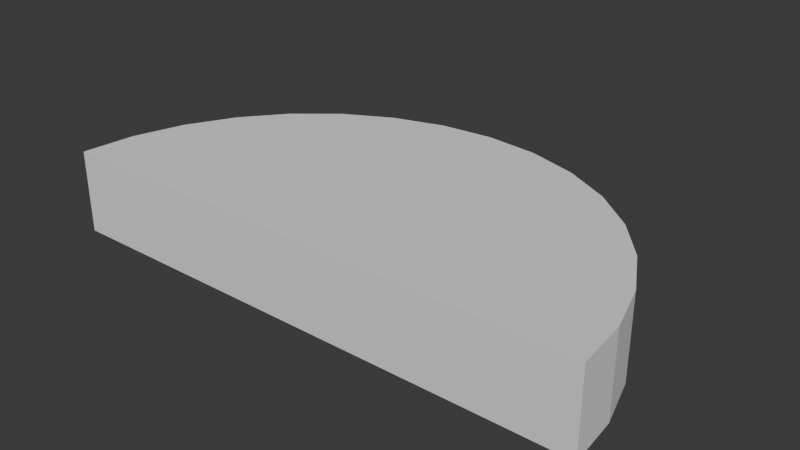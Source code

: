 # Source: fromage.blend  (saved by Blender 4.5.90; exported with 4.5.12 LTS)
import bpy
from mathutils import Matrix  # noqa: F401  (used for matrix-valued properties, if any)

bpy.ops.wm.read_factory_settings(use_empty=True)
scene = bpy.context.scene
scene.name = 'Scene'

# ---- collections
col_collection_1 = bpy.data.collections.new('Collection 1'); scene.collection.children.link(col_collection_1)

# ---- world
world_world = bpy.data.worlds.new('World'); scene.world = world_world
world_world.use_nodes = True; world_world.node_tree.nodes.clear()
_N = world_world.node_tree.nodes; _L = world_world.node_tree.links
n0 = _N.new('ShaderNodeOutputWorld'); n0.name = 'World Output'; n0.location = (200, 100)
n1 = _N.new('ShaderNodeBackground'); n1.name = 'Background'; n1.location = (-200, 100)
n1.inputs[0].default_value = (0.05088, 0.05088, 0.05088, 1.0)
_L.new(n1.outputs[0], n0.inputs[0])
n0.is_active_output = True
world_world.color = (0.05088, 0.05088, 0.05088)
world_world.sun_shadow_jitter_overblur = 0.0

# ---- meshes
me_circle = bpy.data.meshes.new('Circle')
me_circle.from_pydata([(0.0, 1.0, 0.0), (-0.1951, 0.9808, 0.0), (-0.3827, 0.9239, 0.0), (-0.5556, 0.8315, 0.0), (-0.7071, 0.7071, 0.0), (-0.8315, 0.5556, 0.0), (-0.9239, 0.3827, 0.0), (-0.9808, 0.1951, 0.0), (-1.0, 0.0, 0.0), (1.0, 0.0, 0.0), (0.9808, 0.1951, 0.0), (0.9239, 0.3827, 0.0), (0.8315, 0.5556, 0.0), (0.7071, 0.7071, 0.0), (0.5556, 0.8315, 0.0), (0.3827, 0.9239, 0.0), (0.1951, 0.9808, 0.0), (-0.6652, 0.6533, 0.0), (-0.7467, 0.45, 0.0), (-0.7969, 0.2294, 0.0), (-0.8139, 5.215e-08, 0.0), (-0.4639, 0.7259, 0.0), (-0.5243, 0.5, 0.0), (-0.5615, 0.2549, 0.0), (-0.574, 4.47e-08, 0.0), (0.1951, 0.9808, 0.0), (0.3827, 0.9239, 0.0), (-0.2382, 0.7706, 0.0), (-0.2703, 0.5308, 0.0), (-0.29, 0.2706, 0.0), (-0.2967, 0.0, 0.0), (0.5556, 0.8315, 0.0), (0.7071, 0.7071, 0.0), (0.8315, 0.5556, 0.0), (0.0, 0.7857, 0.0), (1.49e-08, 0.5412, 0.0), (1.49e-08, 0.2759, 0.0), (2.98e-08, 2.98e-08, 0.0), (0.9239, 0.3827, 0.0), (1.0, 0.0, 0.0), (0.9808, 0.1951, 0.0), (0.2382, 0.7706, 0.0), (0.2703, 0.5308, 0.0), (0.29, 0.2706, 0.0), (0.2967, 0.0, 0.0), (-1.0, 0.0, 0.0), (-0.9808, 0.1951, 0.0), (-0.9239, 0.3827, 0.0), (0.4639, 0.7259, 0.0), (0.5243, 0.5, 0.0), (0.5615, 0.2549, 0.0), (0.574, 1.49e-08, 0.0), (-0.8315, 0.5556, 0.0), (-0.7071, 0.7071, 0.0), (-0.5556, 0.8315, 0.0), (0.6652, 0.6533, 0.0), (0.7467, 0.45, 0.0), (0.7969, 0.2294, 0.0), (0.8139, 7.451e-09, 0.0), (-0.3827, 0.9239, 0.0), (0.0, 1.0, 0.0), (-0.1951, 0.9808, 0.0), (-0.8139, 5.215e-08, 0.0), (-0.574, 4.47e-08, 0.0), (-0.2967, 0.0, 0.0), (2.98e-08, 2.98e-08, 0.0), (0.2967, 0.0, 0.0), (0.574, 1.49e-08, 0.0), (0.8139, 7.451e-09, 0.0), (-1.0, 0.0, 0.3046), (-0.9808, 0.1951, 0.3046), (-0.9239, 0.3827, 0.3046), (0.5556, 0.8315, 0.3046), (0.3827, 0.9239, 0.3046), (0.1951, 0.9808, 0.3046), (0.0, 1.0, 0.3046), (-0.1951, 0.9808, 0.3046), (-0.3827, 0.9239, 0.3046), (-0.5556, 0.8315, 0.3046), (-0.8315, 0.5556, 0.3046), (0.7071, 0.7071, 0.3046), (-0.7071, 0.7071, 0.3046), (-0.2967, 0.0, 0.0), (2.98e-08, 2.98e-08, 0.0), (-0.574, 4.47e-08, 0.0), (-0.8139, 5.215e-08, 0.0), (-1.0, 0.0, 0.0), (-0.574, 4.47e-08, 0.3046), (1.0, 0.0, 0.3046), (1.0, 0.0, 0.0), (0.8139, 7.451e-09, 0.0), (0.8139, 7.451e-09, 0.3046), (0.9808, 0.1951, 0.3046), (0.9808, 0.1951, 0.0), (-0.2967, 0.0, 0.3046), (2.98e-08, 2.98e-08, 0.3046), (0.9239, 0.3827, 0.3046), (0.9239, 0.3827, 0.0), (-1.0, 0.0, 0.3046), (-0.8139, 5.215e-08, 0.3046), (0.2967, 0.0, 0.3046), (0.2967, 0.0, 0.0), (0.574, 1.49e-08, 0.0), (0.574, 1.49e-08, 0.3046), (0.7071, 0.7071, 0.0), (0.8315, 0.5556, 0.0), (0.8315, 0.5556, 0.3046), (0.7071, 0.7071, 0.3046), (-0.29, 0.2706, 0.3046), (-0.5615, 0.2549, 0.3046), (-0.7969, 0.2294, 0.3046), (0.7969, 0.2294, 0.3046), (0.7467, 0.45, 0.3046), (0.5615, 0.2549, 0.3046), (0.5243, 0.5, 0.3046), (0.29, 0.2706, 0.3046), (0.2703, 0.5308, 0.3046), (1.49e-08, 0.2759, 0.3046), (1.49e-08, 0.5412, 0.3046), (-0.2703, 0.5308, 0.3046), (-0.5243, 0.5, 0.3046), (-0.7467, 0.45, 0.3046), (-0.9808, 0.1951, 0.3046), (0.6652, 0.6533, 0.3046), (0.4639, 0.7259, 0.3046), (0.2382, 0.7706, 0.3046), (0.0, 0.7857, 0.3046), (-0.2382, 0.7706, 0.3046), (-0.4639, 0.7259, 0.3046), (-0.6652, 0.6533, 0.3046), (-0.9239, 0.3827, 0.3046), (0.5556, 0.8315, 0.3046), (0.3827, 0.9239, 0.3046), (0.1951, 0.9808, 0.3046), (0.0, 1.0, 0.3046), (-0.1951, 0.9808, 0.3046), (-0.3827, 0.9239, 0.3046), (-0.5556, 0.8315, 0.3046), (-0.8315, 0.5556, 0.3046), (-0.7071, 0.7071, 0.3046)], [], [(5, 4, 3, 17), (17, 3, 2, 21), (21, 2, 1, 27), (27, 1, 0, 34), (34, 0, 16, 41), (41, 16, 15, 48), (48, 15, 14, 55), (55, 14, 13, 12), (6, 5, 17, 18), (18, 17, 21, 22), (22, 21, 27, 28), (28, 27, 34, 35), (35, 34, 41, 42), (42, 41, 48, 49), (49, 48, 55, 56), (56, 55, 12, 11), (7, 6, 18, 19), (19, 18, 22, 23), (23, 22, 28, 29), (29, 28, 35, 36), (36, 35, 42, 43), (43, 42, 49, 50), (50, 49, 56, 57), (57, 56, 11, 10), (8, 7, 19, 20), (20, 19, 23, 24), (24, 23, 29, 30), (30, 29, 36, 37), (37, 36, 43, 44), (44, 43, 50, 51), (51, 50, 57, 58), (58, 57, 10, 9), (32, 31, 72, 80), (52, 47, 71, 79), (31, 26, 73, 72), (47, 46, 70, 71), (26, 25, 74, 73), (46, 45, 69, 70), (60, 61, 76, 75), (25, 60, 75, 74), (61, 59, 77, 76), (59, 54, 78, 77), (54, 53, 81, 78), (53, 52, 79, 81), (44, 51, 67, 66), (13, 14, 31, 32), (6, 7, 46, 47), (14, 15, 26, 31), (24, 30, 64, 63), (7, 8, 45, 46), (0, 1, 61, 60), (51, 58, 68, 67), (15, 16, 25, 26), (1, 2, 59, 61), (16, 0, 60, 25), (30, 37, 65, 64), (9, 10, 40, 39), (2, 3, 54, 59), (58, 9, 39, 68), (10, 11, 38, 40), (8, 20, 62, 45), (3, 4, 53, 54), (37, 44, 66, 65), (11, 12, 33, 38), (4, 5, 52, 53), (12, 13, 32, 33), (20, 24, 63, 62), (5, 6, 47, 52), (81, 79, 138, 139), (45, 62, 85, 86), (39, 40, 93, 89), (80, 72, 131, 107), (79, 71, 130, 138), (67, 68, 90, 102), (62, 63, 84, 85), (40, 38, 97, 93), (72, 73, 132, 131), (71, 70, 122, 130), (63, 64, 82, 84), (38, 33, 105, 97), (73, 74, 133, 132), (70, 69, 98, 122), (66, 67, 102, 101), (64, 65, 83, 82), (33, 32, 104, 105), (75, 76, 135, 134), (74, 75, 134, 133), (69, 45, 86, 98), (32, 80, 107, 104), (76, 77, 136, 135), (65, 66, 101, 83), (77, 78, 137, 136), (78, 81, 139, 137), (68, 39, 89, 90), (85, 84, 87, 99), (83, 101, 100, 95), (90, 89, 88, 91), (84, 82, 94, 87), (89, 93, 92, 88), (102, 90, 91, 103), (93, 97, 96, 92), (82, 83, 95, 94), (97, 105, 106, 96), (86, 85, 99, 98), (101, 102, 103, 100), (105, 104, 107, 106), (91, 88, 92, 111), (103, 91, 111, 113), (100, 103, 113, 115), (95, 100, 115, 117), (94, 95, 117, 108), (87, 94, 108, 109), (99, 87, 109, 110), (98, 99, 110, 122), (111, 92, 96, 112), (113, 111, 112, 114), (115, 113, 114, 116), (117, 115, 116, 118), (108, 117, 118, 119), (109, 108, 119, 120), (110, 109, 120, 121), (122, 110, 121, 130), (112, 96, 106, 123), (114, 112, 123, 124), (116, 114, 124, 125), (118, 116, 125, 126), (119, 118, 126, 127), (120, 119, 127, 128), (121, 120, 128, 129), (130, 121, 129, 138), (123, 106, 107, 131), (124, 123, 131, 132), (125, 124, 132, 133), (126, 125, 133, 134), (127, 126, 134, 135), (128, 127, 135, 136), (129, 128, 136, 137), (138, 129, 137, 139)])
_uv = me_circle.uv_layers.new(name='UVMap')
_uv.uv.foreach_set('vector', [0.0, 0.0, 0.0, 0.0, 0.0, 0.0, 0.0, 0.0, 0.0, 0.0, 0.0, 0.0, 0.0, 0.0, 0.0, 0.0, 0.0, 0.0, 0.0, 0.0, 0.0, 0.0, 0.0, 0.0, 0.0, 0.0, 0.0, 0.0, 0.0, 0.0, 0.0, 0.0, 0.0, 0.0, 0.0, 0.0, 0.0, 0.0, 0.0, 0.0, 0.0, 0.0, 0.0, 0.0, 0.0, 0.0, 0.0, 0.0, 0.0, 0.0, 0.0, 0.0, 0.0, 0.0, 0.0, 0.0, 0.0, 0.0, 0.0, 0.0, 0.0, 0.0, 0.0, 0.0, 0.0, 0.0, 0.0, 0.0, 0.0, 0.0, 0.0, 0.0, 0.0, 0.0, 0.0, 0.0, 0.0, 0.0, 0.0, 0.0, 0.0, 0.0, 0.0, 0.0, 0.0, 0.0, 0.0, 0.0, 0.0, 0.0, 0.0, 0.0, 0.0, 0.0, 0.0, 0.0, 0.0, 0.0, 0.0, 0.0, 0.0, 0.0, 0.0, 0.0, 0.0, 0.0, 0.0, 0.0, 0.0, 0.0, 0.0, 0.0, 0.0, 0.0, 0.0, 0.0, 0.0, 0.0, 0.0, 0.0, 0.0, 0.0, 0.0, 0.0, 0.0, 0.0, 0.0, 0.0, 0.0, 0.0, 0.0, 0.0, 0.0, 0.0, 0.0, 0.0, 0.0, 0.0, 0.0, 0.0, 0.0, 0.0, 0.0, 0.0, 0.0, 0.0, 0.0, 0.0, 0.0, 0.0, 0.0, 0.0, 0.0, 0.0, 0.0, 0.0, 0.0, 0.0, 0.0, 0.0, 0.0, 0.0, 0.0, 0.0, 0.0, 0.0, 0.0, 0.0, 0.0, 0.0, 0.0, 0.0, 0.0, 0.0, 0.0, 0.0, 0.0, 0.0, 0.0, 0.0, 0.0, 0.0, 0.0, 0.0, 0.0, 0.0, 0.0, 0.0, 0.0, 0.0, 0.0, 0.0, 0.0, 0.0, 0.0, 0.0, 0.0, 0.0, 0.0, 0.0, 0.0, 0.0, 0.0, 0.0, 0.0, 0.0, 0.0, 0.0, 0.0, 0.0, 0.0, 0.0, 0.0, 0.0, 0.0, 0.0, 0.0, 0.0, 0.0, 0.0, 0.0, 0.0, 0.0, 0.0, 0.0, 0.0, 0.0, 0.0, 0.0, 0.0, 0.0, 0.0, 0.0, 0.0, 0.0, 0.0, 0.0, 0.0, 0.0, 0.0, 0.0, 0.0, 0.0, 0.0, 0.0, 0.0, 0.0, 0.0, 0.0, 0.0, 0.0, 0.0, 0.0, 0.0, 0.0, 0.0, 0.0, 0.0, 0.0, 0.0, 0.0, 0.0, 0.0, 0.0, 0.0, 0.0, 0.0, 0.0, 0.0, 0.0, 0.0, 0.0, 0.0, 0.0, 0.0, 0.0, 0.0, 0.0, 0.0, 0.0, 0.0, 0.0, 0.0, 0.0, 0.0, 0.0, 0.0, 0.0, 0.0, 0.0, 0.0, 0.0, 0.0, 0.0, 0.0, 0.0, 0.0, 0.0, 0.0, 0.0, 0.0, 0.0, 0.0, 0.0, 0.0, 0.0, 0.0, 0.0, 0.0, 0.0, 0.0, 0.0, 0.0, 0.0, 0.0, 0.0, 0.0, 0.0, 0.0, 0.0, 0.0, 0.0, 0.0, 0.0, 0.0, 0.0, 0.0, 0.0, 0.0, 0.0, 0.0, 0.0, 0.0, 0.0, 0.0, 0.0, 0.0, 0.0, 0.0, 0.0, 0.0, 0.0, 0.0, 0.0, 0.0, 0.0, 0.0, 0.0, 0.0, 0.0, 0.0, 0.0, 0.0, 0.0, 0.0, 0.0, 0.0, 0.0, 0.0, 0.0, 0.0, 0.0, 0.0, 0.0, 0.0, 0.0, 0.0, 0.0, 0.0, 0.0, 0.0, 0.0, 0.0, 0.0, 0.0, 0.0, 0.0, 0.0, 0.0, 0.0, 0.0, 0.0, 0.0, 0.0, 0.0, 0.0, 0.0, 0.0, 0.0, 0.0, 0.0, 0.0, 0.0, 0.0, 0.0, 0.0, 0.0, 0.0, 0.0, 0.0, 0.0, 0.0, 0.0, 0.0, 0.0, 0.0, 0.0, 0.0, 0.0, 0.0, 0.0, 0.0, 0.0, 0.0, 0.0, 0.0, 0.0, 0.0, 0.0, 0.0, 0.0, 0.0, 0.0, 0.0, 0.0, 0.0, 0.0, 0.0, 0.0, 0.0, 0.0, 0.0, 0.0, 0.0, 0.0, 0.0, 0.0, 0.0, 0.0, 0.0, 0.0, 0.0, 0.0, 0.0, 0.0, 0.0, 0.0, 0.0, 0.0, 0.0, 0.0, 0.0, 0.0, 0.0, 0.0, 0.0, 0.0, 0.0, 0.0, 0.0, 0.0, 0.0, 0.0, 0.0, 0.0, 0.0, 0.0, 0.0, 0.0, 0.0, 0.0, 0.0, 0.0, 0.0, 0.0, 0.0, 0.0, 0.0, 0.0, 0.0, 0.0, 0.0, 0.0, 0.0, 0.0, 0.0, 0.0, 0.0, 0.0, 0.0, 0.0, 0.0, 0.0, 0.0, 0.0, 0.0, 0.0, 0.0, 0.0, 0.0, 0.0, 0.0, 0.0, 0.0, 0.0, 0.0, 0.0, 0.0, 0.0, 0.0, 0.0, 0.0, 0.0, 0.0, 0.0, 0.0, 0.0, 0.0, 0.0, 0.0, 0.0, 0.0, 0.0, 0.0, 0.0, 0.0, 0.0, 0.0, 0.0, 0.0, 0.0, 0.0, 0.0, 0.0, 0.0, 0.0, 0.0, 0.0, 0.0, 0.0, 0.0, 0.0, 0.0, 0.0, 0.0, 0.0, 0.0, 0.0, 0.0, 0.0, 0.0, 0.0, 0.0, 0.0, 0.0, 0.0, 0.0, 0.0, 0.0, 0.0, 0.0, 0.0, 0.0, 0.0, 0.0, 0.0, 0.0, 0.0, 0.0, 0.0, 0.0, 0.0, 0.0, 0.0, 0.0, 0.0, 0.0, 0.0, 0.0, 0.0, 0.0, 0.0, 0.0, 0.0, 0.0, 0.0, 0.0, 0.0, 0.0, 0.0, 0.0, 0.0, 0.0, 0.0, 0.0, 0.0, 0.0, 0.0, 0.0, 0.0, 0.0, 0.0, 0.0, 0.0, 0.0, 0.0, 0.0, 0.0, 0.0, 0.0, 0.0, 0.0, 0.0, 0.0, 0.0, 0.0, 0.0, 0.0, 0.0, 0.0, 0.0, 0.0, 0.0, 0.0, 0.0, 0.0, 0.0, 0.0, 0.0, 0.0, 0.0, 0.0, 0.0, 0.0, 0.0, 0.0, 0.0, 0.0, 0.0, 0.0, 0.0, 0.0, 0.0, 0.0, 0.0, 0.0, 0.0, 0.0, 0.0, 0.0, 0.0, 0.0, 0.0, 0.0, 0.0, 0.0, 0.0, 0.0, 0.0, 0.0, 0.0, 0.0, 0.0, 0.0, 0.0, 0.0, 0.0, 0.0, 0.0, 0.0, 0.0, 0.0, 0.0, 0.0, 0.0, 0.0, 0.0, 0.0, 0.0, 0.0, 0.0, 0.0, 0.0, 0.0, 0.0, 0.0, 0.0, 0.0, 0.0, 0.0, 0.0, 0.0, 0.0, 0.0, 0.0, 0.0, 0.0, 0.0, 0.0, 0.0, 0.0, 0.0, 0.0, 0.0, 0.0, 0.0, 0.0, 0.0, 0.0, 0.0, 0.0, 0.0, 0.0, 0.0, 0.0, 0.0, 0.0, 0.0, 0.0, 0.0, 0.0, 0.0, 0.0, 0.0, 0.0, 0.0, 0.0, 0.0, 0.0, 0.0, 0.0, 0.0, 0.0, 0.0, 0.0, 0.0, 0.0, 0.0, 0.0, 0.0, 0.0, 0.0, 0.0, 0.0, 0.0, 0.0, 0.0, 0.0, 0.0, 0.0, 0.0, 0.0, 0.0, 0.0, 0.0, 0.0, 0.0, 0.0, 0.0, 0.0, 0.0, 0.0, 0.0, 0.0, 0.0, 0.0, 0.0, 0.0, 0.0, 0.0, 0.0, 0.0, 0.0, 0.0, 0.0, 0.0, 0.0, 0.0, 0.0, 0.0, 0.0, 0.0, 0.0, 0.0, 0.0, 0.0, 0.0, 0.0, 0.0, 0.0, 0.0, 0.0, 0.0, 0.0, 0.0, 0.0, 0.0, 0.0, 0.0, 0.0, 0.0, 0.0, 0.0, 0.0, 0.0, 0.0, 0.0, 0.0, 0.0, 0.0, 0.0, 0.0, 0.0, 0.0, 0.0, 0.0, 0.0, 0.0, 0.0, 0.0, 0.0, 0.0, 0.0, 0.0, 0.0, 0.0, 0.0, 0.0, 0.0, 0.0, 0.0, 0.0, 0.0, 0.0, 0.0, 0.0, 0.0, 0.0, 0.0, 0.0, 0.0, 0.0, 0.0, 0.0, 0.0, 0.0, 0.0, 0.0, 0.0, 0.0, 0.0, 0.0, 0.0, 0.0, 0.0, 0.0, 0.0, 0.0, 0.0, 0.0, 0.0, 0.0, 0.0, 0.0, 0.0, 0.0, 0.0, 0.0, 0.0, 0.0, 0.0, 0.0, 0.0, 0.0, 0.0, 0.0, 0.0, 0.0, 0.0, 0.0, 0.0, 0.0, 0.0, 0.0, 0.0, 0.0, 0.0, 0.0, 0.0, 0.0, 0.0, 0.0, 0.0, 0.0, 0.0, 0.0, 0.0, 0.0, 0.0, 0.0, 0.0, 0.0, 0.0, 0.0, 0.0, 0.0, 0.0, 0.0, 0.0, 0.0, 0.0, 0.0, 0.0, 0.0, 0.0, 0.0, 0.0, 0.0, 0.0, 0.0, 0.0, 0.0, 0.0, 0.0, 0.0, 0.0, 0.0, 0.0, 0.0, 0.0, 0.0, 0.0, 0.0, 0.0, 0.0, 0.0, 0.0, 0.0, 0.0, 0.0, 0.0, 0.0, 0.0, 0.0, 0.0, 0.0, 0.0, 0.0, 0.0, 0.0, 0.0, 0.0, 0.0, 0.0, 0.0, 0.0, 0.0, 0.0, 0.0, 0.0, 0.0, 0.0, 0.0, 0.0, 0.0, 0.0, 0.0, 0.0, 0.0, 0.0, 0.0, 0.0, 0.0, 0.0, 0.0, 0.0, 0.0, 0.0, 0.0, 0.0, 0.0, 0.0, 0.0, 0.0, 0.0, 0.0, 0.0, 0.0, 0.0, 0.0, 0.0, 0.0, 0.0, 0.0, 0.0, 0.0, 0.0, 0.0, 0.0, 0.0, 0.0, 0.0, 0.0, 0.0, 0.0, 0.0, 0.0, 0.0, 0.0, 0.0, 0.0, 0.0, 0.0, 0.0, 0.0, 0.0, 0.0, 0.0, 0.0, 0.0, 0.0, 0.0, 0.0, 0.0, 0.0, 0.0, 0.0, 0.0, 0.0, 0.0, 0.0, 0.0, 0.0, 0.0, 0.0, 0.0, 0.0, 0.0, 0.0, 0.0, 0.0, 0.0, 0.0, 0.0, 0.0, 0.0, 0.0, 0.0, 0.0, 0.0, 0.0, 0.0, 0.0, 0.0, 0.0, 0.0, 0.0, 0.0, 0.0, 0.0, 0.0, 0.0, 0.0, 0.0, 0.0, 0.0, 0.0, 0.0, 0.0, 0.0, 0.0, 0.0, 0.0, 0.0, 0.0, 0.0, 0.0, 0.0, 0.0, 0.0, 0.0, 0.0, 0.0, 0.0, 0.0, 0.0, 0.0, 0.0, 0.0, 0.0, 0.0, 0.0, 0.0, 0.0, 0.0, 0.0, 0.0, 0.0, 0.0, 0.0, 0.0, 0.0, 0.0, 0.0])
me_circle.update()

# ---- objects
ob_circle = bpy.data.objects.new('Circle', me_circle)

# ---- transforms, parenting, visibility, modifiers, constraints
ob_circle.location = (0.0, 0.0, 0.0)

# ---- collection membership
col_collection_1.objects.link(ob_circle)

# ---- scene / render settings (as saved in the file)
scene.frame_start = 1; scene.frame_end = 250; scene.frame_set(1)
scene.render.engine = 'BLENDER_EEVEE_NEXT'
bpy.context.view_layer.update()

# ---- added for rendering (the .blend has no active camera and no usable light): camera, sun
cam_auto = bpy.data.cameras.new('AutoCamera')
cam_auto.lens = 50.0
cam_auto.sensor_width = 36.0
cam_auto.clip_end = 1000.0
ob_auto_camera = bpy.data.objects.new('AutoCamera', cam_auto)
scene.collection.objects.link(ob_auto_camera)
ob_auto_camera.location = (2.08798, -2.00557, 1.82269)
ob_auto_camera.rotation_euler = (1.09748, -7.21219e-08, 0.694738)
scene.camera = ob_auto_camera
light_auto_sun = bpy.data.lights.new('AutoSun', 'SUN')
light_auto_sun.energy = 3.0
light_auto_sun.angle = 0.0523599
ob_auto_sun = bpy.data.objects.new('AutoSun', light_auto_sun)
scene.collection.objects.link(ob_auto_sun)
ob_auto_sun.rotation_euler = (0.872665, 0.174533, 0.523599)
bpy.context.view_layer.update()
